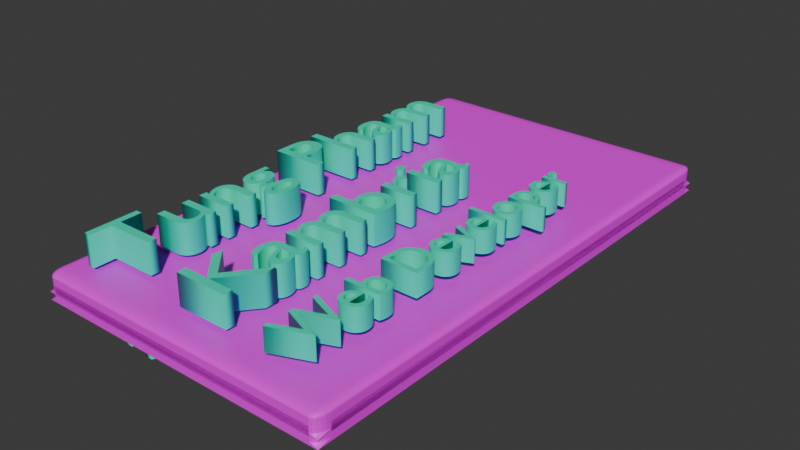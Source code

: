 # Source: tung.blend  (saved by Blender 4.2.66; exported with 4.5.12 LTS)
import bpy
from mathutils import Matrix  # noqa: F401  (used for matrix-valued properties, if any)

bpy.ops.wm.read_factory_settings(use_empty=True)
scene = bpy.context.scene
scene.name = 'Scene'

# ---- collections
col_collection = bpy.data.collections.new('Collection'); scene.collection.children.link(col_collection)

# ---- images (referenced by path relative to the original .blend; pixels are not part of the script)
import os
ASSET_DIR = os.environ.get("B2B_ASSET_DIR", "")  # directory of the original .blend (textures are referenced by path, not embedded)
HERE = os.path.dirname(os.path.abspath(__file__))  # packed textures are extracted next to this script under _unpacked/

def load_image(name, relpath, width, height, colorspace="sRGB"):
    """Load a texture the original file referenced (path relative to the .blend, or extracted next to this script)."""
    p = next((c for c in (os.path.join(HERE, relpath), os.path.join(ASSET_DIR, relpath)) if relpath and os.path.exists(c)), "")
    if p:
        img = bpy.data.images.load(p, check_existing=True)
        img.name = name
    else:  # same state as the original file: an image datablock whose file is absent (Cycles renders it pink)
        img = bpy.data.images.new(name, width, height)
        img.source = "FILE"
        img.filepath = "//" + (relpath or name)
    img.colorspace_settings.name = colorspace
    return img
img_untitled_design__26__png = load_image('Untitled design (26).png', 'Untitled design (26).png', 1024, 1024, 'sRGB')

# ---- materials (node trees are filled in below, after node groups)
mat_material_001 = bpy.data.materials.new('Material.001')
mat_material_002 = bpy.data.materials.new('Material.002')
mat_material_003 = bpy.data.materials.new('Material.003')
mat_material_004 = bpy.data.materials.new('Material.004')
mat_material_005 = bpy.data.materials.new('Material.005')

# ---- material node trees
mat_material_001.use_nodes = True; mat_material_001.node_tree.nodes.clear()
_N = mat_material_001.node_tree.nodes; _L = mat_material_001.node_tree.links
n0 = _N.new('ShaderNodeBsdfPrincipled'); n0.name = 'Principled BSDF'; n0.location = (10, 300)
n1 = _N.new('ShaderNodeOutputMaterial'); n1.name = 'Material Output'; n1.location = (300, 300)
n2 = _N.new('ShaderNodeTexImage'); n2.name = 'Image Texture'; n2.location = (-280, 280)
n2.image = img_untitled_design__26__png
_L.new(n0.outputs[0], n1.inputs[0])
_L.new(n2.outputs[0], n0.inputs[0])
n1.is_active_output = True
mat_material_002.use_nodes = True; mat_material_002.node_tree.nodes.clear()
_N = mat_material_002.node_tree.nodes; _L = mat_material_002.node_tree.links
n0 = _N.new('ShaderNodeBsdfPrincipled'); n0.name = 'Principled BSDF'; n0.location = (10, 300)
n0.inputs[0].default_value = (0.0, 0.8469, 0.5457, 0.5)
n1 = _N.new('ShaderNodeOutputMaterial'); n1.name = 'Material Output'; n1.location = (300, 300)
_L.new(n0.outputs[0], n1.inputs[0])
n1.is_active_output = True
mat_material_003.use_nodes = True; mat_material_003.node_tree.nodes.clear()
_N = mat_material_003.node_tree.nodes; _L = mat_material_003.node_tree.links
n0 = _N.new('ShaderNodeBsdfPrincipled'); n0.name = 'Principled BSDF'; n0.location = (10, 300)
n0.inputs[0].default_value = (0.0, 0.8469, 0.5457, 0.5)
n1 = _N.new('ShaderNodeOutputMaterial'); n1.name = 'Material Output'; n1.location = (300, 300)
_L.new(n0.outputs[0], n1.inputs[0])
n1.is_active_output = True
mat_material_004.use_nodes = True; mat_material_004.node_tree.nodes.clear()
_N = mat_material_004.node_tree.nodes; _L = mat_material_004.node_tree.links
n0 = _N.new('ShaderNodeBsdfPrincipled'); n0.name = 'Principled BSDF'; n0.location = (10, 300)
n0.inputs[0].default_value = (0.0, 0.8469, 0.5457, 0.5)
n1 = _N.new('ShaderNodeOutputMaterial'); n1.name = 'Material Output'; n1.location = (300, 300)
_L.new(n0.outputs[0], n1.inputs[0])
n1.is_active_output = True
mat_material_005.use_nodes = True; mat_material_005.node_tree.nodes.clear()
_N = mat_material_005.node_tree.nodes; _L = mat_material_005.node_tree.links
n0 = _N.new('ShaderNodeBsdfPrincipled'); n0.name = 'Principled BSDF'; n0.location = (10, 300)
n0.inputs[0].default_value = (0.0, 0.8469, 0.5457, 0.5)
n1 = _N.new('ShaderNodeOutputMaterial'); n1.name = 'Material Output'; n1.location = (300, 300)
_L.new(n0.outputs[0], n1.inputs[0])
n1.is_active_output = True

# ---- world
world_world = bpy.data.worlds.new('World'); scene.world = world_world
world_world.use_nodes = True; world_world.node_tree.nodes.clear()
_N = world_world.node_tree.nodes; _L = world_world.node_tree.links
n0 = _N.new('ShaderNodeOutputWorld'); n0.name = 'World Output'; n0.location = (300, 300)
n1 = _N.new('ShaderNodeBackground'); n1.name = 'Background'; n1.location = (10, 300)
n1.inputs[0].default_value = (0.05088, 0.05088, 0.05088, 1.0)
_L.new(n1.outputs[0], n0.inputs[0])
n0.is_active_output = True
world_world.color = (0.05088, 0.05088, 0.05088)
world_world.sun_shadow_jitter_overblur = 0.0

# ---- meshes
me_plane = bpy.data.meshes.new('Plane')
me_plane.from_pydata([(-1.0, -1.0, 0.0), (1.0, -1.0, 0.0), (-1.0, 1.0, 0.0), (1.0, 1.0, 0.0), (-1.0, -1.0, -0.1812), (1.0, -1.0, -0.1812), (-1.0, 1.0, -0.1812), (1.0, 1.0, -0.1812), (-1.0, -1.0, -0.2604), (1.0, -1.0, -0.2604), (-1.0, 1.0, -0.2604), (1.0, 1.0, -0.2604), (-1.0, -1.0, -0.2604), (1.0, -1.0, -0.2604), (-1.0, 1.0, -0.2604), (1.0, 1.0, -0.2604), (-1.0, -1.0, 0.1), (1.0, -1.0, 0.1), (-1.0, 1.0, 0.1), (1.0, 1.0, 0.1), (-1.0, -1.0, -0.08116), (1.0, -1.0, -0.08116), (-1.0, 1.0, -0.08116), (1.0, 1.0, -0.08116), (-1.0, -1.0, -0.1604), (1.0, -1.0, -0.1604), (-1.0, 1.0, -0.1604), (1.0, 1.0, -0.1604), (-1.0, -1.0, -0.1604), (1.0, -1.0, -0.1604), (-1.0, 1.0, -0.1604), (1.0, 1.0, -0.1604)], [], [(0, 1, 3, 2), (6, 10, 8, 4), (1, 5, 7, 3), (2, 6, 4, 0), (3, 7, 6, 2), (0, 4, 5, 1), (11, 15, 14, 10), (7, 11, 10, 6), (4, 8, 9, 5), (5, 9, 11, 7), (12, 14, 15, 13), (8, 12, 13, 9), (9, 13, 15, 11), (10, 14, 12, 8), (16, 18, 19, 17), (22, 20, 24, 26), (17, 19, 23, 21), (18, 16, 20, 22), (19, 18, 22, 23), (16, 17, 21, 20), (27, 26, 30, 31), (23, 22, 26, 27), (20, 21, 25, 24), (21, 23, 27, 25), (28, 29, 31, 30), (24, 25, 29, 28), (25, 27, 31, 29), (26, 24, 28, 30)])
_uv = me_plane.uv_layers.new(name='UVMap')
_uv.uv.foreach_set('vector', [0.0, 0.0, 1.0, 0.0, 1.0, 1.0, 0.0, 1.0, 0.0, 1.0, 0.0, 1.0, 0.0, 0.0, 0.0, 0.0, 1.0, 0.0, 1.0, 0.0, 1.0, 1.0, 1.0, 1.0, 0.0, 1.0, 0.0, 1.0, 0.0, 0.0, 0.0, 0.0, 1.0, 1.0, 1.0, 1.0, 0.0, 1.0, 0.0, 1.0, 0.0, 0.0, 0.0, 0.0, 1.0, 0.0, 1.0, 0.0, 1.0, 1.0, 1.0, 1.0, 0.0, 1.0, 0.0, 1.0, 1.0, 1.0, 1.0, 1.0, 0.0, 1.0, 0.0, 1.0, 0.0, 0.0, 0.0, 0.0, 1.0, 0.0, 1.0, 0.0, 1.0, 0.0, 1.0, 0.0, 1.0, 1.0, 1.0, 1.0, 0.0, 0.0, 0.0, 1.0, 1.0, 1.0, 1.0, 0.0, 0.0, 0.0, 0.0, 0.0, 1.0, 0.0, 1.0, 0.0, 1.0, 0.0, 1.0, 0.0, 1.0, 1.0, 1.0, 1.0, 0.0, 1.0, 0.0, 1.0, 0.0, 0.0, 0.0, 0.0, 0.0, 0.0, 0.0, 1.0, 1.0, 1.0, 1.0, 0.0, 0.0, 1.0, 0.0, 0.0, 0.0, 0.0, 0.0, 1.0, 1.0, 0.0, 1.0, 1.0, 1.0, 1.0, 1.0, 0.0, 0.0, 1.0, 0.0, 0.0, 0.0, 0.0, 0.0, 1.0, 1.0, 1.0, 0.0, 1.0, 0.0, 1.0, 1.0, 1.0, 0.0, 0.0, 1.0, 0.0, 1.0, 0.0, 0.0, 0.0, 1.0, 1.0, 0.0, 1.0, 0.0, 1.0, 1.0, 1.0, 1.0, 1.0, 0.0, 1.0, 0.0, 1.0, 1.0, 1.0, 0.0, 0.0, 1.0, 0.0, 1.0, 0.0, 0.0, 0.0, 1.0, 0.0, 1.0, 1.0, 1.0, 1.0, 1.0, 0.0, 0.0, 0.0, 1.0, 0.0, 1.0, 1.0, 0.0, 1.0, 0.0, 0.0, 1.0, 0.0, 1.0, 0.0, 0.0, 0.0, 1.0, 0.0, 1.0, 1.0, 1.0, 1.0, 1.0, 0.0, 0.0, 1.0, 0.0, 0.0, 0.0, 0.0, 0.0, 1.0])
me_plane.materials.append(mat_material_001)
me_plane.update()

# ---- curves / text
txt_text = bpy.data.curves.new('Text', 'FONT')
txt_text.dimensions = '2D'
txt_text.body = 'Tung Pham'
txt_text.materials.append(mat_material_002)
txt_text.extrude = 0.2
txt_text_002 = bpy.data.curves.new('Text.002', 'FONT')
txt_text_002.dimensions = '2D'
txt_text_002.body = 'Kambria'
txt_text_002.materials.append(mat_material_003)
txt_text_002.extrude = 0.2
txt_text_003 = bpy.data.curves.new('Text.003', 'FONT')
txt_text_003.dimensions = '2D'
txt_text_003.body = 'Web Developer'
txt_text_003.materials.append(mat_material_004)
txt_text_003.extrude = 0.21
txt_text_004 = bpy.data.curves.new('Text.004', 'FONT')
txt_text_004.dimensions = '2D'
txt_text_004.body = 'Dream It\nMake It'
txt_text_004.materials.append(mat_material_005)
txt_text_004.extrude = 0.3

# ---- objects
ob_plane = bpy.data.objects.new('Plane', me_plane)
ob_text = bpy.data.objects.new('Text', txt_text)
ob_text_001 = bpy.data.objects.new('Text.001', txt_text_002)
ob_text_002 = bpy.data.objects.new('Text.002', txt_text_003)
ob_text_003 = bpy.data.objects.new('Text.003', txt_text_004)

# ---- transforms, parenting, visibility, modifiers, constraints
ob_plane.location = (-0.001511, 0.0, 0.0)
ob_plane.rotation_euler = (-0.0005646, 4.437e-05, -0.004802)
ob_plane.scale = (2.0, 3.5, 1.0)
_m = ob_plane.modifiers.new('Bevel', 'BEVEL')
_m.width = 5.0
_m.width_pct = 5.0
_m.segments = 5
_m.limit_method = 'NONE'
_m.offset_type = 'WIDTH'
ob_text.location = (-1.0, -3.2, 0.3473)
ob_text.rotation_euler = (0.0, 6.283, 1.571)
ob_text.scale = (1.2, 1.0, 1.0)
ob_text_001.location = (0.4, -3.2, 0.3473)
ob_text_001.rotation_euler = (0.0, 0.0, 1.571)
ob_text_001.scale = (1.2, 1.0, 1.0)
ob_text_002.location = (1.5, -3.2, 0.3473)
ob_text_002.rotation_euler = (0.0, 0.0, 1.571)
ob_text_002.scale = (0.7, 0.7, 0.7)
ob_text_003.location = (-0.6766, 0.5317, -0.4716)
ob_text_003.rotation_euler = (3.142, 0.0, -1.571)
ob_text_003.scale = (1.021, 1.021, 0.4498)

# ---- collection membership
col_collection.objects.link(ob_plane)
col_collection.objects.link(ob_text)
col_collection.objects.link(ob_text_001)
col_collection.objects.link(ob_text_002)
col_collection.objects.link(ob_text_003)

# ---- scene / render settings (as saved in the file)
scene.frame_start = 1; scene.frame_end = 250; scene.frame_set(1)
scene.render.engine = 'BLENDER_EEVEE_NEXT'
bpy.context.view_layer.update()

# ---- added for rendering (the .blend has no active camera and no usable light): camera, sun
cam_auto = bpy.data.cameras.new('AutoCamera')
cam_auto.lens = 50.0
cam_auto.sensor_width = 36.0
cam_auto.clip_end = 1000.0
ob_auto_camera = bpy.data.objects.new('AutoCamera', cam_auto)
scene.collection.objects.link(ob_auto_camera)
ob_auto_camera.location = (7.52712, -9.03444, 5.96073)
ob_auto_camera.rotation_euler = (1.09748, -7.21219e-08, 0.694738)
scene.camera = ob_auto_camera
light_auto_sun = bpy.data.lights.new('AutoSun', 'SUN')
light_auto_sun.energy = 3.0
light_auto_sun.angle = 0.0523599
ob_auto_sun = bpy.data.objects.new('AutoSun', light_auto_sun)
scene.collection.objects.link(ob_auto_sun)
ob_auto_sun.rotation_euler = (0.872665, 0.174533, 0.523599)
bpy.context.view_layer.update()
